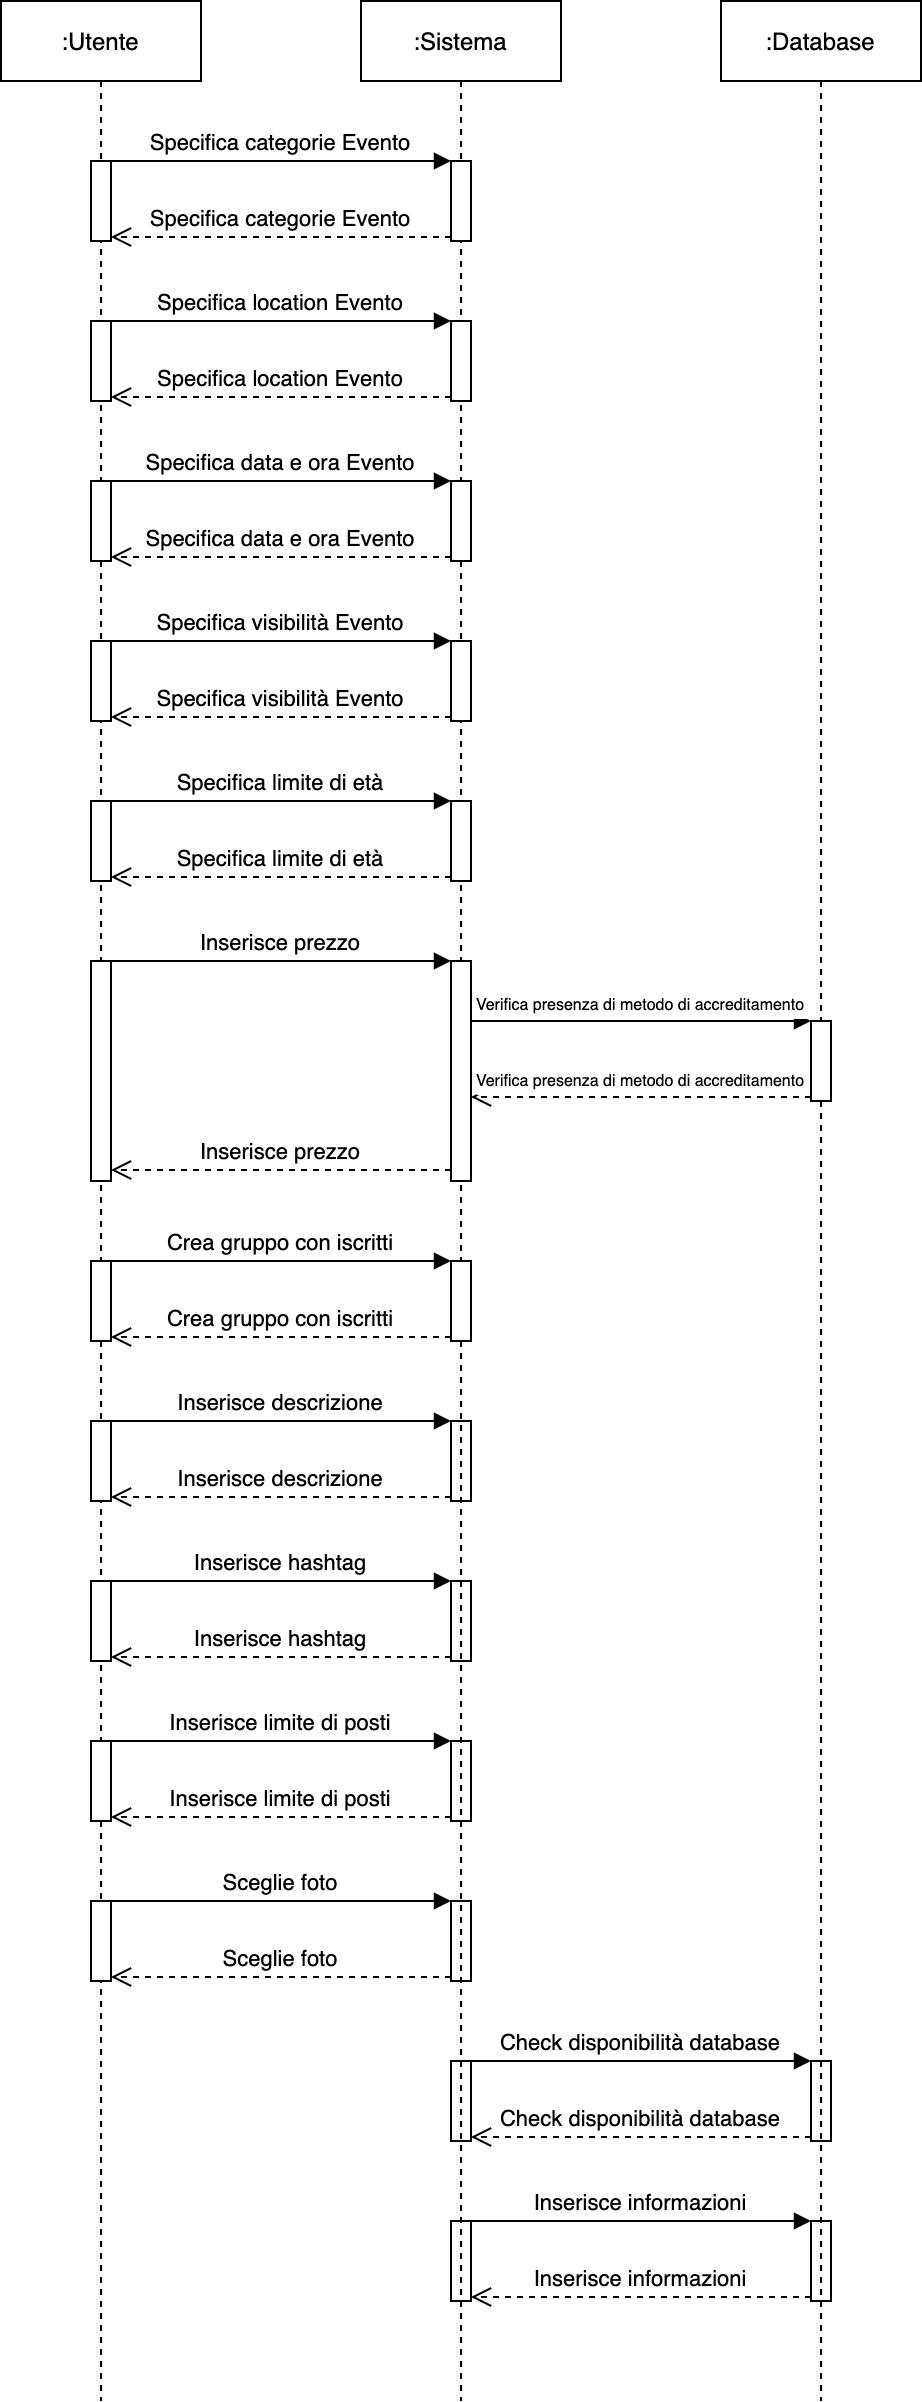

The diagram above was exported from draw.io. Its source (the exported page's mxGraphModel, read from the mxfile embedded in the PNG):
<mxGraphModel dx="1426" dy="712" grid="1" gridSize="10" guides="1" tooltips="1" connect="1" arrows="1" fold="1" page="1" pageScale="1" pageWidth="850" pageHeight="1100" math="0" shadow="0">
  <root>
    <mxCell id="0" />
    <mxCell id="1" parent="0" />
    <mxCell id="3nuBFxr9cyL0pnOWT2aG-1" value=":Utente" style="shape=umlLifeline;perimeter=lifelinePerimeter;container=1;collapsible=0;recursiveResize=0;rounded=0;shadow=0;strokeWidth=1;" parent="1" vertex="1">
      <mxGeometry x="120" y="80" width="100" height="1200" as="geometry" />
    </mxCell>
    <mxCell id="3nuBFxr9cyL0pnOWT2aG-2" value="" style="points=[];perimeter=orthogonalPerimeter;rounded=0;shadow=0;strokeWidth=1;" parent="3nuBFxr9cyL0pnOWT2aG-1" vertex="1">
      <mxGeometry x="45" y="80" width="10" height="40" as="geometry" />
    </mxCell>
    <mxCell id="aZYG3ZpnckbO9B4IZHJS-42" value="" style="points=[];perimeter=orthogonalPerimeter;rounded=0;shadow=0;strokeWidth=1;" parent="3nuBFxr9cyL0pnOWT2aG-1" vertex="1">
      <mxGeometry x="45" y="710" width="10" height="40" as="geometry" />
    </mxCell>
    <mxCell id="aZYG3ZpnckbO9B4IZHJS-43" value="" style="points=[];perimeter=orthogonalPerimeter;rounded=0;shadow=0;strokeWidth=1;" parent="3nuBFxr9cyL0pnOWT2aG-1" vertex="1">
      <mxGeometry x="225" y="710" width="10" height="40" as="geometry" />
    </mxCell>
    <mxCell id="aZYG3ZpnckbO9B4IZHJS-44" value="Inserisce descrizione" style="verticalAlign=bottom;endArrow=open;dashed=1;endSize=8;exitX=0;exitY=0.95;shadow=0;strokeWidth=1;" parent="3nuBFxr9cyL0pnOWT2aG-1" source="aZYG3ZpnckbO9B4IZHJS-43" target="aZYG3ZpnckbO9B4IZHJS-42" edge="1">
      <mxGeometry relative="1" as="geometry">
        <mxPoint x="155" y="796" as="targetPoint" />
      </mxGeometry>
    </mxCell>
    <mxCell id="aZYG3ZpnckbO9B4IZHJS-45" value="Inserisce descrizione" style="verticalAlign=bottom;endArrow=block;entryX=0;entryY=0;shadow=0;strokeWidth=1;" parent="3nuBFxr9cyL0pnOWT2aG-1" source="aZYG3ZpnckbO9B4IZHJS-42" target="aZYG3ZpnckbO9B4IZHJS-43" edge="1">
      <mxGeometry relative="1" as="geometry">
        <mxPoint x="155" y="720" as="sourcePoint" />
      </mxGeometry>
    </mxCell>
    <mxCell id="aZYG3ZpnckbO9B4IZHJS-46" value="" style="points=[];perimeter=orthogonalPerimeter;rounded=0;shadow=0;strokeWidth=1;" parent="3nuBFxr9cyL0pnOWT2aG-1" vertex="1">
      <mxGeometry x="45" y="790" width="10" height="40" as="geometry" />
    </mxCell>
    <mxCell id="aZYG3ZpnckbO9B4IZHJS-47" value="" style="points=[];perimeter=orthogonalPerimeter;rounded=0;shadow=0;strokeWidth=1;" parent="3nuBFxr9cyL0pnOWT2aG-1" vertex="1">
      <mxGeometry x="225" y="790" width="10" height="40" as="geometry" />
    </mxCell>
    <mxCell id="aZYG3ZpnckbO9B4IZHJS-48" value="Inserisce hashtag" style="verticalAlign=bottom;endArrow=open;dashed=1;endSize=8;exitX=0;exitY=0.95;shadow=0;strokeWidth=1;" parent="3nuBFxr9cyL0pnOWT2aG-1" source="aZYG3ZpnckbO9B4IZHJS-47" target="aZYG3ZpnckbO9B4IZHJS-46" edge="1">
      <mxGeometry relative="1" as="geometry">
        <mxPoint x="155" y="876" as="targetPoint" />
      </mxGeometry>
    </mxCell>
    <mxCell id="aZYG3ZpnckbO9B4IZHJS-49" value="Inserisce hashtag" style="verticalAlign=bottom;endArrow=block;entryX=0;entryY=0;shadow=0;strokeWidth=1;" parent="3nuBFxr9cyL0pnOWT2aG-1" source="aZYG3ZpnckbO9B4IZHJS-46" target="aZYG3ZpnckbO9B4IZHJS-47" edge="1">
      <mxGeometry relative="1" as="geometry">
        <mxPoint x="155" y="800" as="sourcePoint" />
      </mxGeometry>
    </mxCell>
    <mxCell id="aZYG3ZpnckbO9B4IZHJS-51" value="" style="points=[];perimeter=orthogonalPerimeter;rounded=0;shadow=0;strokeWidth=1;" parent="3nuBFxr9cyL0pnOWT2aG-1" vertex="1">
      <mxGeometry x="45" y="870" width="10" height="40" as="geometry" />
    </mxCell>
    <mxCell id="aZYG3ZpnckbO9B4IZHJS-52" value="" style="points=[];perimeter=orthogonalPerimeter;rounded=0;shadow=0;strokeWidth=1;" parent="3nuBFxr9cyL0pnOWT2aG-1" vertex="1">
      <mxGeometry x="225" y="870" width="10" height="40" as="geometry" />
    </mxCell>
    <mxCell id="aZYG3ZpnckbO9B4IZHJS-53" value="Inserisce limite di posti" style="verticalAlign=bottom;endArrow=open;dashed=1;endSize=8;exitX=0;exitY=0.95;shadow=0;strokeWidth=1;" parent="3nuBFxr9cyL0pnOWT2aG-1" source="aZYG3ZpnckbO9B4IZHJS-52" target="aZYG3ZpnckbO9B4IZHJS-51" edge="1">
      <mxGeometry relative="1" as="geometry">
        <mxPoint x="155" y="956" as="targetPoint" />
      </mxGeometry>
    </mxCell>
    <mxCell id="aZYG3ZpnckbO9B4IZHJS-54" value="Inserisce limite di posti" style="verticalAlign=bottom;endArrow=block;entryX=0;entryY=0;shadow=0;strokeWidth=1;" parent="3nuBFxr9cyL0pnOWT2aG-1" source="aZYG3ZpnckbO9B4IZHJS-51" target="aZYG3ZpnckbO9B4IZHJS-52" edge="1">
      <mxGeometry relative="1" as="geometry">
        <mxPoint x="155" y="880" as="sourcePoint" />
      </mxGeometry>
    </mxCell>
    <mxCell id="aZYG3ZpnckbO9B4IZHJS-55" value="" style="points=[];perimeter=orthogonalPerimeter;rounded=0;shadow=0;strokeWidth=1;" parent="3nuBFxr9cyL0pnOWT2aG-1" vertex="1">
      <mxGeometry x="45" y="950" width="10" height="40" as="geometry" />
    </mxCell>
    <mxCell id="aZYG3ZpnckbO9B4IZHJS-56" value="" style="points=[];perimeter=orthogonalPerimeter;rounded=0;shadow=0;strokeWidth=1;" parent="3nuBFxr9cyL0pnOWT2aG-1" vertex="1">
      <mxGeometry x="225" y="950" width="10" height="40" as="geometry" />
    </mxCell>
    <mxCell id="aZYG3ZpnckbO9B4IZHJS-57" value="Sceglie foto" style="verticalAlign=bottom;endArrow=open;dashed=1;endSize=8;exitX=0;exitY=0.95;shadow=0;strokeWidth=1;" parent="3nuBFxr9cyL0pnOWT2aG-1" source="aZYG3ZpnckbO9B4IZHJS-56" target="aZYG3ZpnckbO9B4IZHJS-55" edge="1">
      <mxGeometry relative="1" as="geometry">
        <mxPoint x="155" y="1036" as="targetPoint" />
      </mxGeometry>
    </mxCell>
    <mxCell id="aZYG3ZpnckbO9B4IZHJS-58" value="Sceglie foto" style="verticalAlign=bottom;endArrow=block;entryX=0;entryY=0;shadow=0;strokeWidth=1;" parent="3nuBFxr9cyL0pnOWT2aG-1" source="aZYG3ZpnckbO9B4IZHJS-55" target="aZYG3ZpnckbO9B4IZHJS-56" edge="1">
      <mxGeometry relative="1" as="geometry">
        <mxPoint x="155" y="960" as="sourcePoint" />
      </mxGeometry>
    </mxCell>
    <mxCell id="aZYG3ZpnckbO9B4IZHJS-59" value="" style="points=[];perimeter=orthogonalPerimeter;rounded=0;shadow=0;strokeWidth=1;" parent="3nuBFxr9cyL0pnOWT2aG-1" vertex="1">
      <mxGeometry x="225" y="1030" width="10" height="40" as="geometry" />
    </mxCell>
    <mxCell id="aZYG3ZpnckbO9B4IZHJS-60" value="" style="points=[];perimeter=orthogonalPerimeter;rounded=0;shadow=0;strokeWidth=1;" parent="3nuBFxr9cyL0pnOWT2aG-1" vertex="1">
      <mxGeometry x="405" y="1030" width="10" height="40" as="geometry" />
    </mxCell>
    <mxCell id="aZYG3ZpnckbO9B4IZHJS-61" value="Check disponibilità database" style="verticalAlign=bottom;endArrow=open;dashed=1;endSize=8;exitX=0;exitY=0.95;shadow=0;strokeWidth=1;" parent="3nuBFxr9cyL0pnOWT2aG-1" source="aZYG3ZpnckbO9B4IZHJS-60" target="aZYG3ZpnckbO9B4IZHJS-59" edge="1">
      <mxGeometry relative="1" as="geometry">
        <mxPoint x="335" y="1116" as="targetPoint" />
      </mxGeometry>
    </mxCell>
    <mxCell id="aZYG3ZpnckbO9B4IZHJS-62" value="Check disponibilità database" style="verticalAlign=bottom;endArrow=block;entryX=0;entryY=0;shadow=0;strokeWidth=1;" parent="3nuBFxr9cyL0pnOWT2aG-1" source="aZYG3ZpnckbO9B4IZHJS-59" target="aZYG3ZpnckbO9B4IZHJS-60" edge="1">
      <mxGeometry relative="1" as="geometry">
        <mxPoint x="335" y="1040" as="sourcePoint" />
      </mxGeometry>
    </mxCell>
    <mxCell id="aZYG3ZpnckbO9B4IZHJS-63" value="" style="points=[];perimeter=orthogonalPerimeter;rounded=0;shadow=0;strokeWidth=1;" parent="3nuBFxr9cyL0pnOWT2aG-1" vertex="1">
      <mxGeometry x="225" y="1110" width="10" height="40" as="geometry" />
    </mxCell>
    <mxCell id="aZYG3ZpnckbO9B4IZHJS-64" value="" style="points=[];perimeter=orthogonalPerimeter;rounded=0;shadow=0;strokeWidth=1;" parent="3nuBFxr9cyL0pnOWT2aG-1" vertex="1">
      <mxGeometry x="405" y="1110" width="10" height="40" as="geometry" />
    </mxCell>
    <mxCell id="aZYG3ZpnckbO9B4IZHJS-65" value="Inserisce informazioni" style="verticalAlign=bottom;endArrow=open;dashed=1;endSize=8;exitX=0;exitY=0.95;shadow=0;strokeWidth=1;" parent="3nuBFxr9cyL0pnOWT2aG-1" source="aZYG3ZpnckbO9B4IZHJS-64" target="aZYG3ZpnckbO9B4IZHJS-63" edge="1">
      <mxGeometry relative="1" as="geometry">
        <mxPoint x="335" y="1196" as="targetPoint" />
      </mxGeometry>
    </mxCell>
    <mxCell id="aZYG3ZpnckbO9B4IZHJS-66" value="Inserisce informazioni" style="verticalAlign=bottom;endArrow=block;entryX=0;entryY=0;shadow=0;strokeWidth=1;" parent="3nuBFxr9cyL0pnOWT2aG-1" source="aZYG3ZpnckbO9B4IZHJS-63" target="aZYG3ZpnckbO9B4IZHJS-64" edge="1">
      <mxGeometry relative="1" as="geometry">
        <mxPoint x="335" y="1120" as="sourcePoint" />
      </mxGeometry>
    </mxCell>
    <mxCell id="3nuBFxr9cyL0pnOWT2aG-5" value=":Sistema" style="shape=umlLifeline;perimeter=lifelinePerimeter;container=1;collapsible=0;recursiveResize=0;rounded=0;shadow=0;strokeWidth=1;" parent="1" vertex="1">
      <mxGeometry x="300" y="80" width="100" height="1200" as="geometry" />
    </mxCell>
    <mxCell id="3nuBFxr9cyL0pnOWT2aG-6" value="" style="points=[];perimeter=orthogonalPerimeter;rounded=0;shadow=0;strokeWidth=1;" parent="3nuBFxr9cyL0pnOWT2aG-5" vertex="1">
      <mxGeometry x="45" y="80" width="10" height="40" as="geometry" />
    </mxCell>
    <mxCell id="3nuBFxr9cyL0pnOWT2aG-7" value="Specifica categorie Evento" style="verticalAlign=bottom;endArrow=open;dashed=1;endSize=8;exitX=0;exitY=0.95;shadow=0;strokeWidth=1;" parent="1" source="3nuBFxr9cyL0pnOWT2aG-6" target="3nuBFxr9cyL0pnOWT2aG-2" edge="1">
      <mxGeometry relative="1" as="geometry">
        <mxPoint x="275" y="246" as="targetPoint" />
      </mxGeometry>
    </mxCell>
    <mxCell id="3nuBFxr9cyL0pnOWT2aG-8" value="Specifica categorie Evento" style="verticalAlign=bottom;endArrow=block;entryX=0;entryY=0;shadow=0;strokeWidth=1;" parent="1" source="3nuBFxr9cyL0pnOWT2aG-2" target="3nuBFxr9cyL0pnOWT2aG-6" edge="1">
      <mxGeometry relative="1" as="geometry">
        <mxPoint x="275" y="170" as="sourcePoint" />
      </mxGeometry>
    </mxCell>
    <mxCell id="aZYG3ZpnckbO9B4IZHJS-5" value="" style="points=[];perimeter=orthogonalPerimeter;rounded=0;shadow=0;strokeWidth=1;" parent="1" vertex="1">
      <mxGeometry x="165" y="240" width="10" height="40" as="geometry" />
    </mxCell>
    <mxCell id="aZYG3ZpnckbO9B4IZHJS-6" value="" style="points=[];perimeter=orthogonalPerimeter;rounded=0;shadow=0;strokeWidth=1;" parent="1" vertex="1">
      <mxGeometry x="345" y="240" width="10" height="40" as="geometry" />
    </mxCell>
    <mxCell id="aZYG3ZpnckbO9B4IZHJS-7" value="Specifica location Evento" style="verticalAlign=bottom;endArrow=open;dashed=1;endSize=8;exitX=0;exitY=0.95;shadow=0;strokeWidth=1;" parent="1" source="aZYG3ZpnckbO9B4IZHJS-6" target="aZYG3ZpnckbO9B4IZHJS-5" edge="1">
      <mxGeometry relative="1" as="geometry">
        <mxPoint x="275" y="326" as="targetPoint" />
      </mxGeometry>
    </mxCell>
    <mxCell id="aZYG3ZpnckbO9B4IZHJS-8" value="Specifica location Evento" style="verticalAlign=bottom;endArrow=block;entryX=0;entryY=0;shadow=0;strokeWidth=1;" parent="1" source="aZYG3ZpnckbO9B4IZHJS-5" target="aZYG3ZpnckbO9B4IZHJS-6" edge="1">
      <mxGeometry relative="1" as="geometry">
        <mxPoint x="275" y="250" as="sourcePoint" />
      </mxGeometry>
    </mxCell>
    <mxCell id="aZYG3ZpnckbO9B4IZHJS-9" value="" style="points=[];perimeter=orthogonalPerimeter;rounded=0;shadow=0;strokeWidth=1;" parent="1" vertex="1">
      <mxGeometry x="165" y="320" width="10" height="40" as="geometry" />
    </mxCell>
    <mxCell id="aZYG3ZpnckbO9B4IZHJS-10" value="" style="points=[];perimeter=orthogonalPerimeter;rounded=0;shadow=0;strokeWidth=1;" parent="1" vertex="1">
      <mxGeometry x="345" y="320" width="10" height="40" as="geometry" />
    </mxCell>
    <mxCell id="aZYG3ZpnckbO9B4IZHJS-11" value="Specifica data e ora Evento" style="verticalAlign=bottom;endArrow=open;dashed=1;endSize=8;exitX=0;exitY=0.95;shadow=0;strokeWidth=1;" parent="1" source="aZYG3ZpnckbO9B4IZHJS-10" target="aZYG3ZpnckbO9B4IZHJS-9" edge="1">
      <mxGeometry relative="1" as="geometry">
        <mxPoint x="275" y="406" as="targetPoint" />
      </mxGeometry>
    </mxCell>
    <mxCell id="aZYG3ZpnckbO9B4IZHJS-12" value="Specifica data e ora Evento" style="verticalAlign=bottom;endArrow=block;entryX=0;entryY=0;shadow=0;strokeWidth=1;" parent="1" source="aZYG3ZpnckbO9B4IZHJS-9" target="aZYG3ZpnckbO9B4IZHJS-10" edge="1">
      <mxGeometry relative="1" as="geometry">
        <mxPoint x="275" y="330" as="sourcePoint" />
      </mxGeometry>
    </mxCell>
    <mxCell id="aZYG3ZpnckbO9B4IZHJS-13" value="" style="points=[];perimeter=orthogonalPerimeter;rounded=0;shadow=0;strokeWidth=1;" parent="1" vertex="1">
      <mxGeometry x="165" y="400" width="10" height="40" as="geometry" />
    </mxCell>
    <mxCell id="aZYG3ZpnckbO9B4IZHJS-14" value="" style="points=[];perimeter=orthogonalPerimeter;rounded=0;shadow=0;strokeWidth=1;" parent="1" vertex="1">
      <mxGeometry x="345" y="400" width="10" height="40" as="geometry" />
    </mxCell>
    <mxCell id="aZYG3ZpnckbO9B4IZHJS-15" value="Specifica visibilità Evento" style="verticalAlign=bottom;endArrow=open;dashed=1;endSize=8;exitX=0;exitY=0.95;shadow=0;strokeWidth=1;" parent="1" source="aZYG3ZpnckbO9B4IZHJS-14" target="aZYG3ZpnckbO9B4IZHJS-13" edge="1">
      <mxGeometry relative="1" as="geometry">
        <mxPoint x="275" y="486" as="targetPoint" />
      </mxGeometry>
    </mxCell>
    <mxCell id="aZYG3ZpnckbO9B4IZHJS-16" value="Specifica visibilità Evento" style="verticalAlign=bottom;endArrow=block;entryX=0;entryY=0;shadow=0;strokeWidth=1;" parent="1" source="aZYG3ZpnckbO9B4IZHJS-13" target="aZYG3ZpnckbO9B4IZHJS-14" edge="1">
      <mxGeometry relative="1" as="geometry">
        <mxPoint x="275" y="410" as="sourcePoint" />
      </mxGeometry>
    </mxCell>
    <mxCell id="aZYG3ZpnckbO9B4IZHJS-17" value="" style="points=[];perimeter=orthogonalPerimeter;rounded=0;shadow=0;strokeWidth=1;" parent="1" vertex="1">
      <mxGeometry x="165" y="480" width="10" height="40" as="geometry" />
    </mxCell>
    <mxCell id="aZYG3ZpnckbO9B4IZHJS-18" value="" style="points=[];perimeter=orthogonalPerimeter;rounded=0;shadow=0;strokeWidth=1;" parent="1" vertex="1">
      <mxGeometry x="345" y="480" width="10" height="40" as="geometry" />
    </mxCell>
    <mxCell id="aZYG3ZpnckbO9B4IZHJS-19" value="Specifica limite di età" style="verticalAlign=bottom;endArrow=open;dashed=1;endSize=8;exitX=0;exitY=0.95;shadow=0;strokeWidth=1;" parent="1" source="aZYG3ZpnckbO9B4IZHJS-18" target="aZYG3ZpnckbO9B4IZHJS-17" edge="1">
      <mxGeometry relative="1" as="geometry">
        <mxPoint x="275" y="566" as="targetPoint" />
      </mxGeometry>
    </mxCell>
    <mxCell id="aZYG3ZpnckbO9B4IZHJS-20" value="Specifica limite di età" style="verticalAlign=bottom;endArrow=block;entryX=0;entryY=0;shadow=0;strokeWidth=1;" parent="1" source="aZYG3ZpnckbO9B4IZHJS-17" target="aZYG3ZpnckbO9B4IZHJS-18" edge="1">
      <mxGeometry relative="1" as="geometry">
        <mxPoint x="275" y="490" as="sourcePoint" />
      </mxGeometry>
    </mxCell>
    <mxCell id="aZYG3ZpnckbO9B4IZHJS-21" value=":Database" style="shape=umlLifeline;perimeter=lifelinePerimeter;container=1;collapsible=0;recursiveResize=0;rounded=0;shadow=0;strokeWidth=1;" parent="1" vertex="1">
      <mxGeometry x="480" y="80" width="100" height="1200" as="geometry" />
    </mxCell>
    <mxCell id="aZYG3ZpnckbO9B4IZHJS-23" value="" style="points=[];perimeter=orthogonalPerimeter;rounded=0;shadow=0;strokeWidth=1;" parent="1" vertex="1">
      <mxGeometry x="165" y="560" width="10" height="110" as="geometry" />
    </mxCell>
    <mxCell id="aZYG3ZpnckbO9B4IZHJS-24" value="" style="points=[];perimeter=orthogonalPerimeter;rounded=0;shadow=0;strokeWidth=1;" parent="1" vertex="1">
      <mxGeometry x="345" y="560" width="10" height="110" as="geometry" />
    </mxCell>
    <mxCell id="aZYG3ZpnckbO9B4IZHJS-25" value="Inserisce prezzo" style="verticalAlign=bottom;endArrow=open;dashed=1;endSize=8;exitX=0;exitY=0.95;shadow=0;strokeWidth=1;" parent="1" source="aZYG3ZpnckbO9B4IZHJS-24" target="aZYG3ZpnckbO9B4IZHJS-23" edge="1">
      <mxGeometry relative="1" as="geometry">
        <mxPoint x="275" y="646" as="targetPoint" />
      </mxGeometry>
    </mxCell>
    <mxCell id="aZYG3ZpnckbO9B4IZHJS-26" value="Inserisce prezzo" style="verticalAlign=bottom;endArrow=block;entryX=0;entryY=0;shadow=0;strokeWidth=1;" parent="1" source="aZYG3ZpnckbO9B4IZHJS-23" target="aZYG3ZpnckbO9B4IZHJS-24" edge="1">
      <mxGeometry relative="1" as="geometry">
        <mxPoint x="275" y="570" as="sourcePoint" />
      </mxGeometry>
    </mxCell>
    <mxCell id="aZYG3ZpnckbO9B4IZHJS-28" value="" style="points=[];perimeter=orthogonalPerimeter;rounded=0;shadow=0;strokeWidth=1;" parent="1" vertex="1">
      <mxGeometry x="525" y="590" width="10" height="40" as="geometry" />
    </mxCell>
    <mxCell id="aZYG3ZpnckbO9B4IZHJS-29" value="Verifica presenza di metodo di accreditamento" style="verticalAlign=bottom;endArrow=open;dashed=1;endSize=8;exitX=0;exitY=0.95;shadow=0;strokeWidth=1;fontSize=8;" parent="1" source="aZYG3ZpnckbO9B4IZHJS-28" target="aZYG3ZpnckbO9B4IZHJS-24" edge="1">
      <mxGeometry relative="1" as="geometry">
        <mxPoint x="355" y="628" as="targetPoint" />
      </mxGeometry>
    </mxCell>
    <mxCell id="aZYG3ZpnckbO9B4IZHJS-30" value="Verifica presenza di metodo di accreditamento" style="verticalAlign=bottom;endArrow=block;entryX=0;entryY=0;shadow=0;strokeWidth=1;fontSize=8;" parent="1" source="aZYG3ZpnckbO9B4IZHJS-24" target="aZYG3ZpnckbO9B4IZHJS-28" edge="1">
      <mxGeometry relative="1" as="geometry">
        <mxPoint x="350" y="590" as="sourcePoint" />
      </mxGeometry>
    </mxCell>
    <mxCell id="aZYG3ZpnckbO9B4IZHJS-31" value="" style="points=[];perimeter=orthogonalPerimeter;rounded=0;shadow=0;strokeWidth=1;" parent="1" vertex="1">
      <mxGeometry x="165" y="710" width="10" height="40" as="geometry" />
    </mxCell>
    <mxCell id="aZYG3ZpnckbO9B4IZHJS-32" value="" style="points=[];perimeter=orthogonalPerimeter;rounded=0;shadow=0;strokeWidth=1;" parent="1" vertex="1">
      <mxGeometry x="345" y="710" width="10" height="40" as="geometry" />
    </mxCell>
    <mxCell id="aZYG3ZpnckbO9B4IZHJS-33" value="Crea gruppo con iscritti" style="verticalAlign=bottom;endArrow=open;dashed=1;endSize=8;exitX=0;exitY=0.95;shadow=0;strokeWidth=1;" parent="1" source="aZYG3ZpnckbO9B4IZHJS-32" target="aZYG3ZpnckbO9B4IZHJS-31" edge="1">
      <mxGeometry relative="1" as="geometry">
        <mxPoint x="275" y="796" as="targetPoint" />
      </mxGeometry>
    </mxCell>
    <mxCell id="aZYG3ZpnckbO9B4IZHJS-34" value="Crea gruppo con iscritti" style="verticalAlign=bottom;endArrow=block;entryX=0;entryY=0;shadow=0;strokeWidth=1;" parent="1" source="aZYG3ZpnckbO9B4IZHJS-31" target="aZYG3ZpnckbO9B4IZHJS-32" edge="1">
      <mxGeometry relative="1" as="geometry">
        <mxPoint x="275" y="720" as="sourcePoint" />
      </mxGeometry>
    </mxCell>
  </root>
</mxGraphModel>